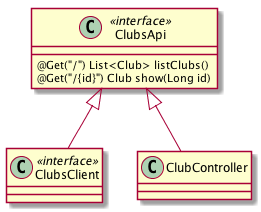

The diagram above was rendered by PlantUML. Its source (embedded in the PNG):
@startuml
ClubsApi <<interface>>
ClubsClient <<interface>>

ClubsApi <|-- ClubsClient
ClubsApi <|-- ClubController

ClubsApi : @Get("/") List<Club> listClubs()
ClubsApi : @Get("/{id}") Club show(Long id)
@enduml